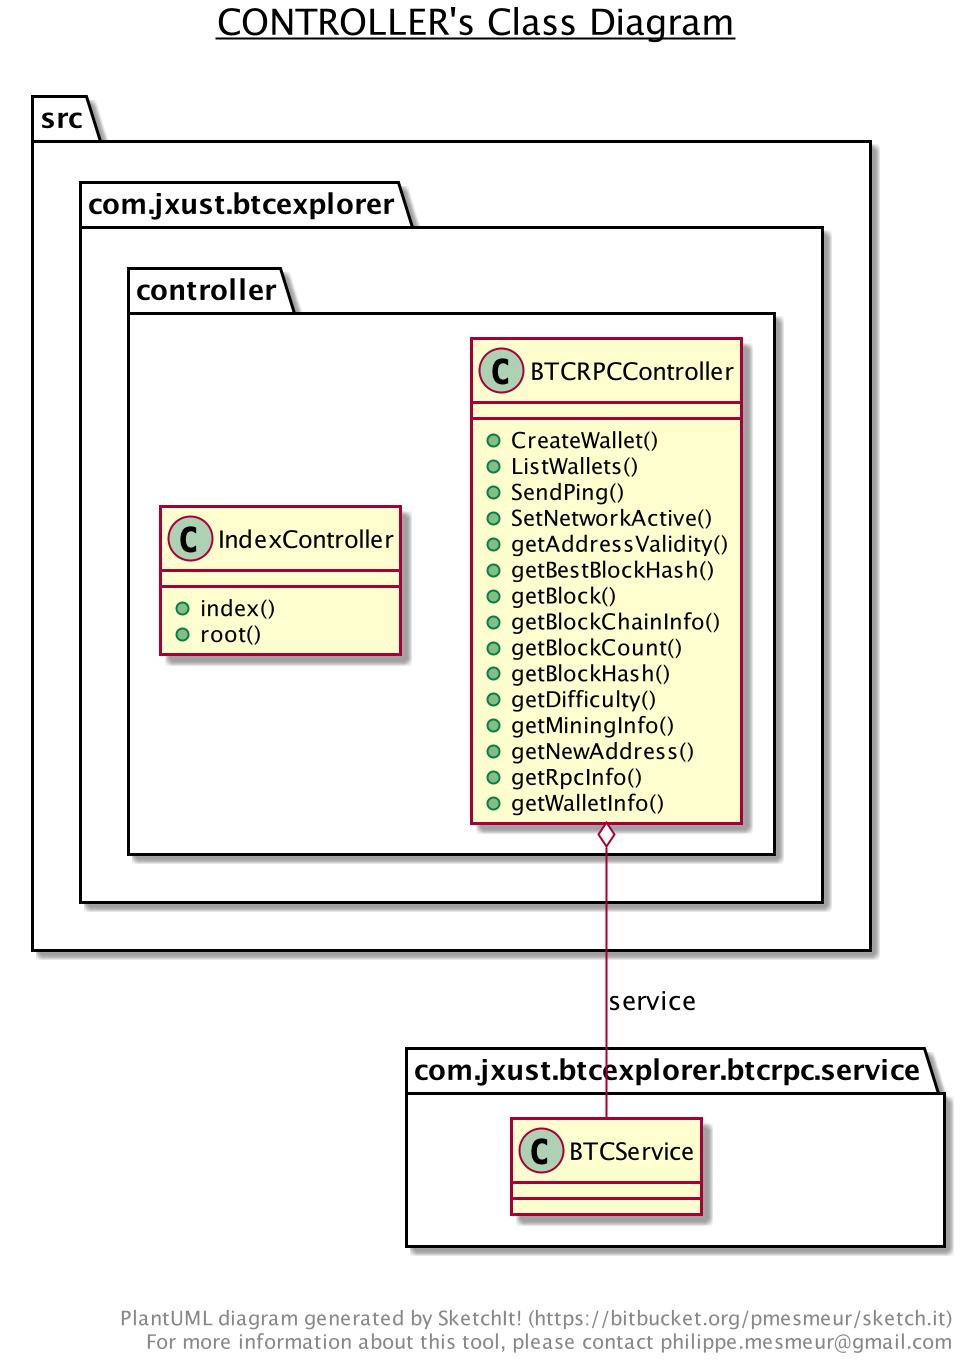

The diagram above was rendered by PlantUML. Its source (embedded in the PNG):
@startuml

title __CONTROLLER's Class Diagram__\n

  namespace  src{
    namespace com.jxust.btcexplorer {
      namespace controller {
        class com.jxust.btcexplorer.controller.BTCRPCController {
            + CreateWallet()
            + ListWallets()
            + SendPing()
            + SetNetworkActive()
            + getAddressValidity()
            + getBestBlockHash()
            + getBlock()
            + getBlockChainInfo()
            + getBlockCount()
            + getBlockHash()
            + getDifficulty()
            + getMiningInfo()
            + getNewAddress()
            + getRpcInfo()
            + getWalletInfo()
        }
      }
    }
  }
  

  namespace  src{
    namespace com.jxust.btcexplorer {
      namespace controller {
        class com.jxust.btcexplorer.controller.IndexController {
            + index()
            + root()
        }
      }
    }
  }
  

  com.jxust.btcexplorer.controller.BTCRPCController o-- com.jxust.btcexplorer.btcrpc.service.BTCService : service


right footer


PlantUML diagram generated by SketchIt! (https://bitbucket.org/pmesmeur/sketch.it)
For more information about this tool, please contact philippe.mesmeur@gmail.com
endfooter

@enduml